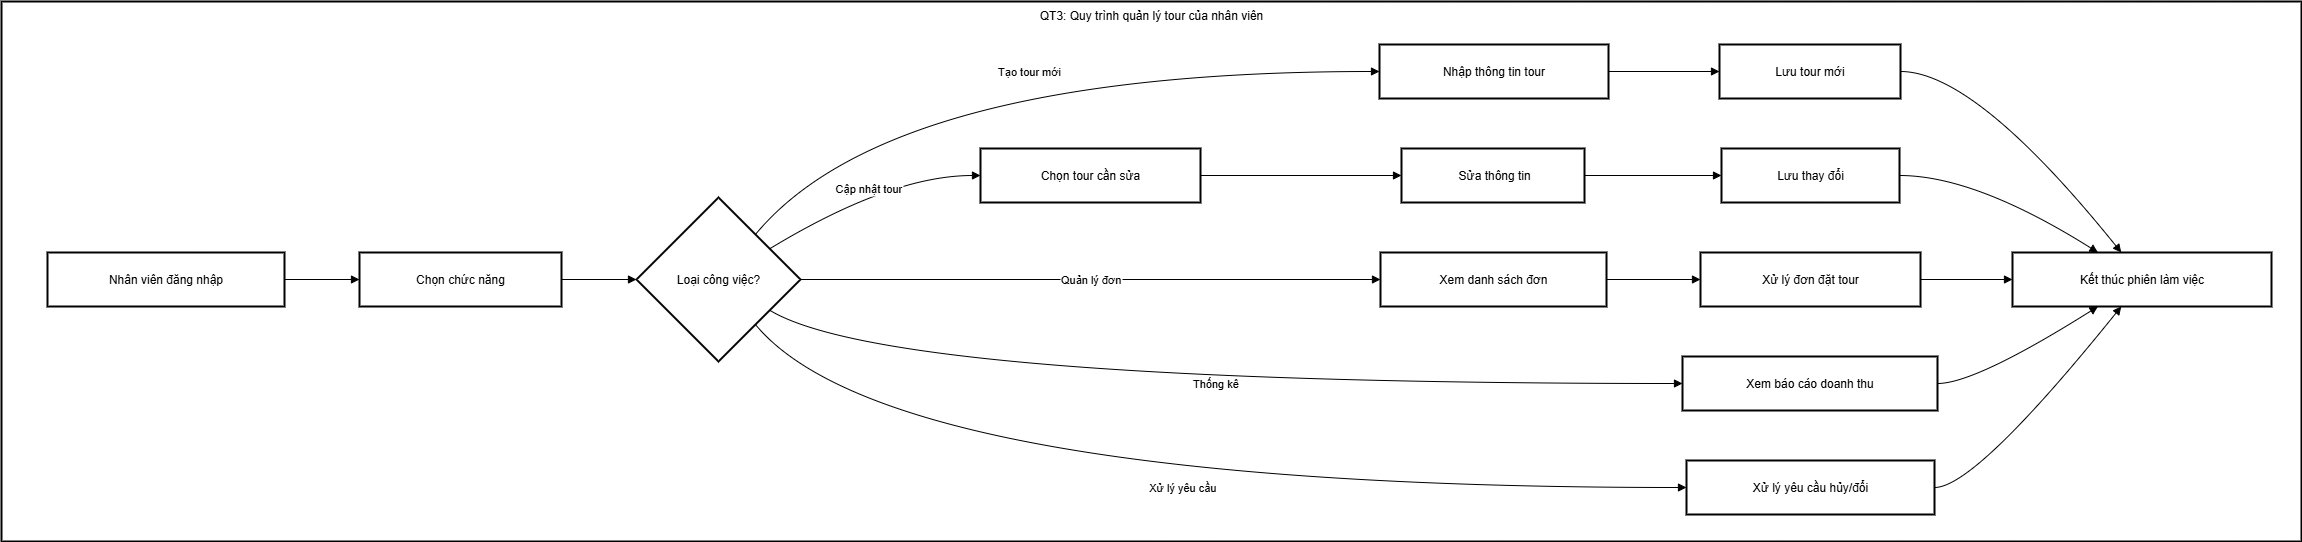

The diagram above was exported from draw.io. Its source (the exported page's mxGraphModel, read from the mxfile embedded in the PNG):
<mxGraphModel dx="-3888" dy="1036" grid="1" gridSize="10" guides="1" tooltips="1" connect="1" arrows="1" fold="1" page="1" pageScale="1" pageWidth="827" pageHeight="1169" math="0" shadow="0">
  <root>
    <mxCell id="0" />
    <mxCell id="1" parent="0" />
    <mxCell id="kMRqnWzFU43KDIC9C-1_-1" value="QT3: Quy trình quản lý tour của nhân viên" style="whiteSpace=wrap;strokeWidth=2;verticalAlign=top;" vertex="1" parent="1">
      <mxGeometry x="6558" y="430" width="2300" height="540" as="geometry" />
    </mxCell>
    <mxCell id="kMRqnWzFU43KDIC9C-1_-2" value="Nhân viên đăng nhập" style="whiteSpace=wrap;strokeWidth=2;" vertex="1" parent="kMRqnWzFU43KDIC9C-1_-1">
      <mxGeometry x="46" y="251" width="237" height="54" as="geometry" />
    </mxCell>
    <mxCell id="kMRqnWzFU43KDIC9C-1_-3" value="Chọn chức năng" style="whiteSpace=wrap;strokeWidth=2;" vertex="1" parent="kMRqnWzFU43KDIC9C-1_-1">
      <mxGeometry x="358" y="251" width="202" height="54" as="geometry" />
    </mxCell>
    <mxCell id="kMRqnWzFU43KDIC9C-1_-4" value="Loại công việc?" style="rhombus;strokeWidth=2;whiteSpace=wrap;" vertex="1" parent="kMRqnWzFU43KDIC9C-1_-1">
      <mxGeometry x="635" y="196" width="164" height="164" as="geometry" />
    </mxCell>
    <mxCell id="kMRqnWzFU43KDIC9C-1_-5" value="Nhập thông tin tour" style="whiteSpace=wrap;strokeWidth=2;" vertex="1" parent="kMRqnWzFU43KDIC9C-1_-1">
      <mxGeometry x="1378" y="43" width="229" height="54" as="geometry" />
    </mxCell>
    <mxCell id="kMRqnWzFU43KDIC9C-1_-6" value="Lưu tour mới" style="whiteSpace=wrap;strokeWidth=2;" vertex="1" parent="kMRqnWzFU43KDIC9C-1_-1">
      <mxGeometry x="1718" y="43" width="181" height="54" as="geometry" />
    </mxCell>
    <mxCell id="kMRqnWzFU43KDIC9C-1_-7" value="Chọn tour cần sửa" style="whiteSpace=wrap;strokeWidth=2;" vertex="1" parent="kMRqnWzFU43KDIC9C-1_-1">
      <mxGeometry x="979" y="147" width="220" height="54" as="geometry" />
    </mxCell>
    <mxCell id="kMRqnWzFU43KDIC9C-1_-8" value=" Sửa thông tin" style="whiteSpace=wrap;strokeWidth=2;" vertex="1" parent="kMRqnWzFU43KDIC9C-1_-1">
      <mxGeometry x="1400" y="147" width="183" height="54" as="geometry" />
    </mxCell>
    <mxCell id="kMRqnWzFU43KDIC9C-1_-9" value="Lưu thay đổi" style="whiteSpace=wrap;strokeWidth=2;" vertex="1" parent="kMRqnWzFU43KDIC9C-1_-1">
      <mxGeometry x="1720" y="147" width="178" height="54" as="geometry" />
    </mxCell>
    <mxCell id="kMRqnWzFU43KDIC9C-1_-10" value="Xem danh sách đơn" style="whiteSpace=wrap;strokeWidth=2;" vertex="1" parent="kMRqnWzFU43KDIC9C-1_-1">
      <mxGeometry x="1379" y="251" width="226" height="54" as="geometry" />
    </mxCell>
    <mxCell id="kMRqnWzFU43KDIC9C-1_-11" value="Xử lý đơn đặt tour" style="whiteSpace=wrap;strokeWidth=2;" vertex="1" parent="kMRqnWzFU43KDIC9C-1_-1">
      <mxGeometry x="1699" y="251" width="220" height="54" as="geometry" />
    </mxCell>
    <mxCell id="kMRqnWzFU43KDIC9C-1_-12" value="Xem báo cáo doanh thu" style="whiteSpace=wrap;strokeWidth=2;" vertex="1" parent="kMRqnWzFU43KDIC9C-1_-1">
      <mxGeometry x="1681" y="355" width="255" height="54" as="geometry" />
    </mxCell>
    <mxCell id="kMRqnWzFU43KDIC9C-1_-13" value="Xử lý yêu cầu hủy/đổi" style="whiteSpace=wrap;strokeWidth=2;" vertex="1" parent="kMRqnWzFU43KDIC9C-1_-1">
      <mxGeometry x="1685" y="459" width="248" height="54" as="geometry" />
    </mxCell>
    <mxCell id="kMRqnWzFU43KDIC9C-1_-14" value="Kết thúc phiên làm việc" style="whiteSpace=wrap;strokeWidth=2;" vertex="1" parent="kMRqnWzFU43KDIC9C-1_-1">
      <mxGeometry x="2011" y="251" width="259" height="54" as="geometry" />
    </mxCell>
    <mxCell id="kMRqnWzFU43KDIC9C-1_-15" value="" style="curved=1;startArrow=none;endArrow=block;exitX=1;exitY=0.5;entryX=0;entryY=0.5;rounded=0;" edge="1" parent="kMRqnWzFU43KDIC9C-1_-1" source="kMRqnWzFU43KDIC9C-1_-2" target="kMRqnWzFU43KDIC9C-1_-3">
      <mxGeometry relative="1" as="geometry">
        <Array as="points" />
      </mxGeometry>
    </mxCell>
    <mxCell id="kMRqnWzFU43KDIC9C-1_-16" value="" style="curved=1;startArrow=none;endArrow=block;exitX=1;exitY=0.5;entryX=0;entryY=0.5;rounded=0;" edge="1" parent="kMRqnWzFU43KDIC9C-1_-1" source="kMRqnWzFU43KDIC9C-1_-3" target="kMRqnWzFU43KDIC9C-1_-4">
      <mxGeometry relative="1" as="geometry">
        <Array as="points" />
      </mxGeometry>
    </mxCell>
    <mxCell id="kMRqnWzFU43KDIC9C-1_-17" value="Tạo tour mới" style="curved=1;startArrow=none;endArrow=block;exitX=0.91;exitY=0;entryX=0;entryY=0.5;rounded=0;" edge="1" parent="kMRqnWzFU43KDIC9C-1_-1" source="kMRqnWzFU43KDIC9C-1_-4" target="kMRqnWzFU43KDIC9C-1_-5">
      <mxGeometry relative="1" as="geometry">
        <Array as="points">
          <mxPoint x="889" y="70" />
        </Array>
      </mxGeometry>
    </mxCell>
    <mxCell id="kMRqnWzFU43KDIC9C-1_-18" value="" style="curved=1;startArrow=none;endArrow=block;exitX=1;exitY=0.5;entryX=0;entryY=0.5;rounded=0;" edge="1" parent="kMRqnWzFU43KDIC9C-1_-1" source="kMRqnWzFU43KDIC9C-1_-5" target="kMRqnWzFU43KDIC9C-1_-6">
      <mxGeometry relative="1" as="geometry">
        <Array as="points" />
      </mxGeometry>
    </mxCell>
    <mxCell id="kMRqnWzFU43KDIC9C-1_-19" value="Cập nhật tour" style="curved=1;startArrow=none;endArrow=block;exitX=1;exitY=0.2;entryX=0;entryY=0.5;rounded=0;" edge="1" parent="kMRqnWzFU43KDIC9C-1_-1" source="kMRqnWzFU43KDIC9C-1_-4" target="kMRqnWzFU43KDIC9C-1_-7">
      <mxGeometry relative="1" as="geometry">
        <Array as="points">
          <mxPoint x="889" y="174" />
        </Array>
      </mxGeometry>
    </mxCell>
    <mxCell id="kMRqnWzFU43KDIC9C-1_-20" value="" style="curved=1;startArrow=none;endArrow=block;exitX=1;exitY=0.5;entryX=0;entryY=0.5;rounded=0;" edge="1" parent="kMRqnWzFU43KDIC9C-1_-1" source="kMRqnWzFU43KDIC9C-1_-7" target="kMRqnWzFU43KDIC9C-1_-8">
      <mxGeometry relative="1" as="geometry">
        <Array as="points" />
      </mxGeometry>
    </mxCell>
    <mxCell id="kMRqnWzFU43KDIC9C-1_-21" value="" style="curved=1;startArrow=none;endArrow=block;exitX=1;exitY=0.5;entryX=0;entryY=0.5;rounded=0;" edge="1" parent="kMRqnWzFU43KDIC9C-1_-1" source="kMRqnWzFU43KDIC9C-1_-8" target="kMRqnWzFU43KDIC9C-1_-9">
      <mxGeometry relative="1" as="geometry">
        <Array as="points" />
      </mxGeometry>
    </mxCell>
    <mxCell id="kMRqnWzFU43KDIC9C-1_-22" value="Quản lý đơn" style="curved=1;startArrow=none;endArrow=block;exitX=1;exitY=0.5;entryX=0;entryY=0.5;rounded=0;" edge="1" parent="kMRqnWzFU43KDIC9C-1_-1" source="kMRqnWzFU43KDIC9C-1_-4" target="kMRqnWzFU43KDIC9C-1_-10">
      <mxGeometry relative="1" as="geometry">
        <Array as="points" />
      </mxGeometry>
    </mxCell>
    <mxCell id="kMRqnWzFU43KDIC9C-1_-23" value="" style="curved=1;startArrow=none;endArrow=block;exitX=1;exitY=0.5;entryX=0;entryY=0.5;rounded=0;" edge="1" parent="kMRqnWzFU43KDIC9C-1_-1" source="kMRqnWzFU43KDIC9C-1_-10" target="kMRqnWzFU43KDIC9C-1_-11">
      <mxGeometry relative="1" as="geometry">
        <Array as="points" />
      </mxGeometry>
    </mxCell>
    <mxCell id="kMRqnWzFU43KDIC9C-1_-24" value="Thống kê" style="curved=1;startArrow=none;endArrow=block;exitX=1;exitY=0.8;entryX=0;entryY=0.5;rounded=0;" edge="1" parent="kMRqnWzFU43KDIC9C-1_-1" source="kMRqnWzFU43KDIC9C-1_-4" target="kMRqnWzFU43KDIC9C-1_-12">
      <mxGeometry relative="1" as="geometry">
        <Array as="points">
          <mxPoint x="889" y="382" />
        </Array>
      </mxGeometry>
    </mxCell>
    <mxCell id="kMRqnWzFU43KDIC9C-1_-25" value="Xử lý yêu cầu" style="curved=1;startArrow=none;endArrow=block;exitX=0.91;exitY=1;entryX=0;entryY=0.5;rounded=0;" edge="1" parent="kMRqnWzFU43KDIC9C-1_-1" source="kMRqnWzFU43KDIC9C-1_-4" target="kMRqnWzFU43KDIC9C-1_-13">
      <mxGeometry relative="1" as="geometry">
        <Array as="points">
          <mxPoint x="889" y="486" />
        </Array>
      </mxGeometry>
    </mxCell>
    <mxCell id="kMRqnWzFU43KDIC9C-1_-26" value="" style="curved=1;startArrow=none;endArrow=block;exitX=1;exitY=0.5;entryX=0.42;entryY=0;rounded=0;" edge="1" parent="kMRqnWzFU43KDIC9C-1_-1" source="kMRqnWzFU43KDIC9C-1_-6" target="kMRqnWzFU43KDIC9C-1_-14">
      <mxGeometry relative="1" as="geometry">
        <Array as="points">
          <mxPoint x="1974" y="70" />
        </Array>
      </mxGeometry>
    </mxCell>
    <mxCell id="kMRqnWzFU43KDIC9C-1_-27" value="" style="curved=1;startArrow=none;endArrow=block;exitX=1;exitY=0.5;entryX=0.33;entryY=0;rounded=0;" edge="1" parent="kMRqnWzFU43KDIC9C-1_-1" source="kMRqnWzFU43KDIC9C-1_-9" target="kMRqnWzFU43KDIC9C-1_-14">
      <mxGeometry relative="1" as="geometry">
        <Array as="points">
          <mxPoint x="1974" y="174" />
        </Array>
      </mxGeometry>
    </mxCell>
    <mxCell id="kMRqnWzFU43KDIC9C-1_-28" value="" style="curved=1;startArrow=none;endArrow=block;exitX=1;exitY=0.5;entryX=0;entryY=0.5;rounded=0;" edge="1" parent="kMRqnWzFU43KDIC9C-1_-1" source="kMRqnWzFU43KDIC9C-1_-11" target="kMRqnWzFU43KDIC9C-1_-14">
      <mxGeometry relative="1" as="geometry">
        <Array as="points" />
      </mxGeometry>
    </mxCell>
    <mxCell id="kMRqnWzFU43KDIC9C-1_-29" value="" style="curved=1;startArrow=none;endArrow=block;exitX=1;exitY=0.5;entryX=0.33;entryY=1;rounded=0;" edge="1" parent="kMRqnWzFU43KDIC9C-1_-1" source="kMRqnWzFU43KDIC9C-1_-12" target="kMRqnWzFU43KDIC9C-1_-14">
      <mxGeometry relative="1" as="geometry">
        <Array as="points">
          <mxPoint x="1974" y="382" />
        </Array>
      </mxGeometry>
    </mxCell>
    <mxCell id="kMRqnWzFU43KDIC9C-1_-30" value="" style="curved=1;startArrow=none;endArrow=block;exitX=1;exitY=0.5;entryX=0.42;entryY=1;rounded=0;" edge="1" parent="kMRqnWzFU43KDIC9C-1_-1" source="kMRqnWzFU43KDIC9C-1_-13" target="kMRqnWzFU43KDIC9C-1_-14">
      <mxGeometry relative="1" as="geometry">
        <Array as="points">
          <mxPoint x="1974" y="486" />
        </Array>
      </mxGeometry>
    </mxCell>
  </root>
</mxGraphModel>